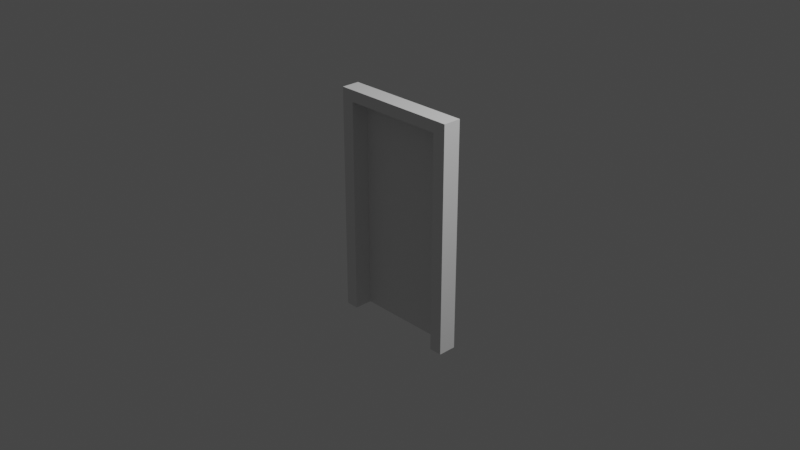 # Source: door_baseblend.blend  (saved by Blender 2.90.8; exported with 4.5.12 LTS)
import bpy
from mathutils import Matrix  # noqa: F401  (used for matrix-valued properties, if any)

bpy.ops.wm.read_factory_settings(use_empty=True)
scene = bpy.context.scene
scene.name = 'Scene'

# ---- collections
col_collection = bpy.data.collections.new('Collection'); scene.collection.children.link(col_collection)

# ---- world
world_world = bpy.data.worlds.new('World'); scene.world = world_world
world_world.use_nodes = True; world_world.node_tree.nodes.clear()
_N = world_world.node_tree.nodes; _L = world_world.node_tree.links
n0 = _N.new('ShaderNodeOutputWorld'); n0.name = 'World Output'; n0.location = (300, 300)
n1 = _N.new('ShaderNodeBackground'); n1.name = 'Background'; n1.location = (10, 300)
n1.inputs[0].default_value = (0.05088, 0.05088, 0.05088, 1.0)
_L.new(n1.outputs[0], n0.inputs[0])
n0.is_active_output = True
world_world.color = (0.05088, 0.05088, 0.05088)
world_world.use_sun_shadow = False
world_world.sun_shadow_jitter_overblur = 0.0

# ---- cameras
cam_camera = bpy.data.cameras.new('Camera')
cam_camera.clip_end = 100.0
cam_camera.ortho_scale = 7.314

# ---- lights
light_light = bpy.data.lights.new('Light', 'POINT')
light_light.transmission_factor = 0.0
light_light.energy = 1000.0
light_light.shadow_soft_size = 0.1
light_light.shadow_maximum_resolution = 0.006
light_light.use_absolute_resolution = True

# ---- meshes
me_cube_001 = bpy.data.meshes.new('Cube.001')
me_cube_001.from_pydata([(-1.0, -1.0, -1.0), (-1.0, -1.0, 1.0), (-1.0, 1.0, -1.0), (-1.0, 1.0, 1.0), (1.0, -1.0, -1.0), (1.0, -1.0, 1.0), (1.0, 1.0, -1.0), (1.0, 1.0, 1.0), (0.8, 1.0, -1.0), (0.8, 1.0, 1.0), (0.8, -1.0, -1.0), (0.8, -1.0, 1.0), (-0.8, 1.0, -1.0), (-0.8, -1.0, 1.0), (-0.8, 1.0, 1.0), (-0.8, -1.0, -1.0), (-1.0, -1.0, 0.9), (-1.0, 1.0, 0.9), (1.0, 1.0, 0.9), (1.0, -1.0, 0.9), (0.8, -1.0, 0.9), (0.8, 1.0, 0.9), (-0.8, 1.0, 0.9), (-0.8, -1.0, 0.9)], [], [(16, 1, 3, 17), (21, 9, 7, 18), (18, 7, 5, 19), (23, 13, 1, 16), (8, 6, 4, 10), (14, 3, 1, 13), (7, 9, 11, 5), (15, 12, 22, 23), (19, 5, 11, 20), (22, 14, 9, 21), (17, 3, 14, 22), (2, 12, 15, 0), (9, 14, 13, 11), (20, 11, 13, 23), (8, 10, 20, 21), (2, 17, 22, 12), (12, 22, 21, 8), (4, 19, 20, 10), (15, 23, 16, 0), (6, 18, 19, 4), (8, 21, 18, 6), (0, 16, 17, 2)])
_uv = me_cube_001.uv_layers.new(name='UVMap')
_uv.uv.foreach_set('vector', [0.6065, 0.0, 0.625, 0.0, 0.625, 0.25, 0.6065, 0.25, 0.6065, 0.285, 0.625, 0.285, 0.625, 0.5, 0.6065, 0.5, 0.6065, 0.5, 0.625, 0.5, 0.625, 0.75, 0.6065, 0.75, 0.6065, 0.9825, 0.625, 0.9825, 0.625, 1.0, 0.6065, 1.0, 0.16, 0.5, 0.375, 0.5, 0.375, 0.75, 0.16, 0.75, 0.8575, 0.5, 0.875, 0.5, 0.875, 0.75, 0.8575, 0.75, 0.625, 0.5, 0.84, 0.5, 0.84, 0.75, 0.625, 0.75, 0.1425, 0.75, 0.1425, 0.5, 0.6065, 0.2675, 0.6065, 0.9825, 0.6065, 0.75, 0.625, 0.75, 0.625, 0.965, 0.6065, 0.965, 0.6065, 0.2675, 0.625, 0.2675, 0.625, 0.285, 0.6065, 0.285, 0.6065, 0.25, 0.625, 0.25, 0.625, 0.2675, 0.6065, 0.2675, 0.125, 0.5, 0.1425, 0.5, 0.1425, 0.75, 0.125, 0.75, 0.84, 0.5, 0.8575, 0.5, 0.8575, 0.75, 0.84, 0.75, 0.6065, 0.965, 0.625, 0.965, 0.625, 0.9825, 0.6065, 0.9825, 0.16, 0.5, 0.16, 0.75, 0.6065, 0.965, 0.6065, 0.285, 0.375, 0.25, 0.6065, 0.25, 0.6065, 0.2675, 0.375, 0.2675, 0.375, 0.2675, 0.6065, 0.2675, 0.6065, 0.285, 0.375, 0.285, 0.375, 0.75, 0.6065, 0.75, 0.6065, 0.965, 0.375, 0.965, 0.375, 0.9825, 0.6065, 0.9825, 0.6065, 1.0, 0.375, 1.0, 0.375, 0.5, 0.6065, 0.5, 0.6065, 0.75, 0.375, 0.75, 0.375, 0.285, 0.6065, 0.285, 0.6065, 0.5, 0.375, 0.5, 0.375, 0.0, 0.6065, 0.0, 0.6065, 0.25, 0.375, 0.25])
me_cube_001.use_remesh_fix_poles = True
me_cube_001.use_remesh_preserve_attributes = False
me_cube_001.use_mirror_vertex_groups = False
me_cube_001.update()

# ---- curves / text
cu_beziercircle_001 = bpy.data.curves.new('BezierCircle.001', 'CURVE')
cu_beziercircle_001.dimensions = '3D'
_sp = cu_beziercircle_001.splines.new('BEZIER'); _sp.bezier_points.add(3)
_sp.bezier_points.foreach_set('co', [-8.7, 0.0, 0.0, 0.0, 8.7, 0.0, 8.7, 0.0, 0.0, 0.0, -8.7, 0.0])
_sp.bezier_points.foreach_set('handle_left', [-8.7, -4.803, 0.0, -4.803, 8.7, 0.0, 8.7, 4.803, 0.0, 4.803, -8.7, 0.0])
_sp.bezier_points.foreach_set('handle_right', [-8.7, 4.803, 0.0, 4.803, 8.7, 0.0, 8.7, -4.803, 0.0, -4.803, -8.7, 0.0])
for _p, _l, _r in zip(_sp.bezier_points, ['AUTO', 'AUTO', 'AUTO', 'AUTO'], ['AUTO', 'AUTO', 'AUTO', 'AUTO']): _p.handle_left_type = _l; _p.handle_right_type = _r
_sp.order_u = 0
_sp.order_v = 0
_sp.use_cyclic_u = True
cu_beziercircle_001.use_path = True
cu_beziercircle_001.use_path_clamp = True
cu_beziercircle_001.fill_mode = 'FULL'

# ---- objects
ob_light = bpy.data.objects.new('Light', light_light)
ob_camera = bpy.data.objects.new('Camera', cam_camera)
ob_cube = bpy.data.objects.new('Cube', me_cube_001)
ob_beziercircle = bpy.data.objects.new('BezierCircle', cu_beziercircle_001)

# ---- transforms, parenting, visibility, modifiers, constraints
ob_light.location = (4.076, 1.005, 5.904)
ob_light.rotation_euler = (0.6503, 0.05522, 1.866)
ob_light.lock_rotations_4d = False
ob_light.empty_display_type = 'ARROWS'
ob_light.color = (0.0, 0.0, 0.0, 0.0)
ob_light.lineart.crease_threshold = 0.0
ob_camera.location = (7.359, -6.926, 4.958)
ob_camera.rotation_euler = (1.109, 0.0, 0.8149)
ob_camera.lock_rotations_4d = False
ob_camera.empty_display_type = 'ARROWS'
ob_camera.color = (0.0, 0.0, 0.0, 0.0)
ob_camera.display_type = 'WIRE'
ob_camera.lineart.crease_threshold = 0.0
ob_cube.location = (0.0, 0.0, 0.0)
ob_cube.scale = (0.713, 0.1, 1.25)
ob_cube.lineart.crease_threshold = 0.0
ob_beziercircle.location = (0.0, 0.0, 0.0)
ob_beziercircle.lineart.crease_threshold = 0.0

# ---- collection membership
col_collection.objects.link(ob_light)
col_collection.objects.link(ob_camera)
col_collection.objects.link(ob_cube)
col_collection.objects.link(ob_beziercircle)

# ---- scene / render settings (as saved in the file)
scene.camera = ob_camera
scene.frame_start = 1; scene.frame_end = 250; scene.frame_set(1)
scene.render.engine = 'BLENDER_EEVEE_NEXT'
scene.cycles.use_denoising = False
scene.cycles.samples = 128
scene.cycles.sampling_pattern = 'TABULATED_SOBOL'
scene.cycles.use_adaptive_sampling = False
scene.cycles.use_light_tree = False
scene.view_settings.view_transform = 'Filmic'
bpy.context.view_layer.update()
